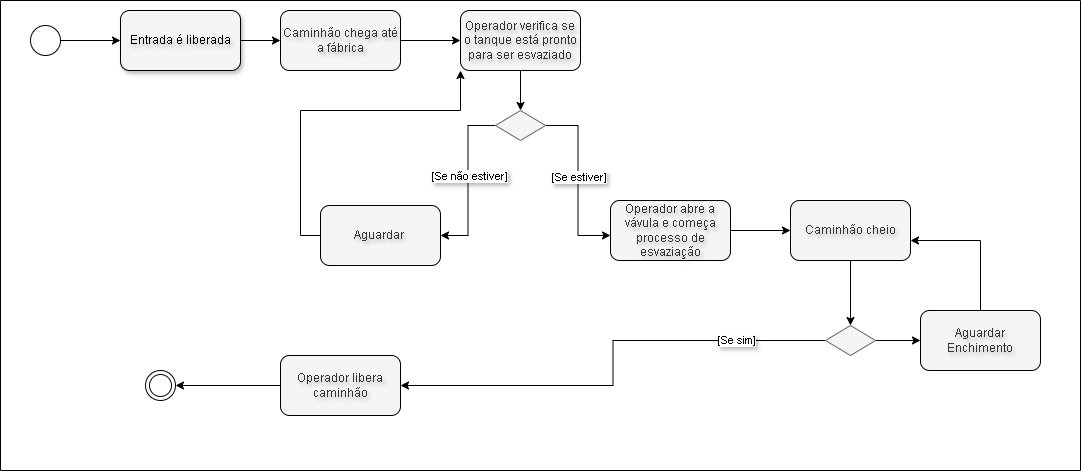

The diagram above was exported from draw.io. Its source (the exported page's mxGraphModel, read from the mxfile embedded in the PNG):
<mxGraphModel dx="2276" dy="1949" grid="1" gridSize="10" guides="1" tooltips="1" connect="1" arrows="1" fold="1" page="1" pageScale="1" pageWidth="850" pageHeight="1100" background="#FFFFFF" math="0" shadow="0">
  <root>
    <mxCell id="0" />
    <mxCell id="1" parent="0" />
    <mxCell id="_i0vP1kgup73Jhmb_HYd-1" value="" style="swimlane;startSize=0;strokeColor=#000000;labelBackgroundColor=none;textShadow=1;" vertex="1" parent="1">
      <mxGeometry x="-380" y="-560" width="1080" height="470" as="geometry" />
    </mxCell>
    <mxCell id="_i0vP1kgup73Jhmb_HYd-21" style="edgeStyle=orthogonalEdgeStyle;rounded=0;orthogonalLoop=1;jettySize=auto;html=1;entryX=0;entryY=0.5;entryDx=0;entryDy=0;strokeColor=#000000;textShadow=1;" edge="1" parent="_i0vP1kgup73Jhmb_HYd-1" source="_i0vP1kgup73Jhmb_HYd-7" target="_i0vP1kgup73Jhmb_HYd-15">
      <mxGeometry relative="1" as="geometry" />
    </mxCell>
    <mxCell id="_i0vP1kgup73Jhmb_HYd-7" value="&lt;span&gt;Caminhão chega até a fábrica&lt;/span&gt;" style="rounded=1;whiteSpace=wrap;html=1;labelBackgroundColor=none;fontColor=#333333;fillColor=#f5f5f5;strokeColor=#000000;textShadow=1;" vertex="1" parent="_i0vP1kgup73Jhmb_HYd-1">
      <mxGeometry x="280" y="10" width="120" height="60" as="geometry" />
    </mxCell>
    <mxCell id="_i0vP1kgup73Jhmb_HYd-19" style="edgeStyle=orthogonalEdgeStyle;rounded=0;orthogonalLoop=1;jettySize=auto;html=1;entryX=0;entryY=0.5;entryDx=0;entryDy=0;strokeColor=#000000;textShadow=1;" edge="1" parent="_i0vP1kgup73Jhmb_HYd-1" source="_i0vP1kgup73Jhmb_HYd-8" target="_i0vP1kgup73Jhmb_HYd-14">
      <mxGeometry relative="1" as="geometry" />
    </mxCell>
    <mxCell id="_i0vP1kgup73Jhmb_HYd-8" value="" style="ellipse;whiteSpace=wrap;html=1;aspect=fixed;textShadow=1;" vertex="1" parent="_i0vP1kgup73Jhmb_HYd-1">
      <mxGeometry x="30" y="25" width="30" height="30" as="geometry" />
    </mxCell>
    <mxCell id="_i0vP1kgup73Jhmb_HYd-9" value="" style="ellipse;shape=doubleEllipse;whiteSpace=wrap;html=1;aspect=fixed;textShadow=1;" vertex="1" parent="_i0vP1kgup73Jhmb_HYd-1">
      <mxGeometry x="145" y="370" width="30" height="30" as="geometry" />
    </mxCell>
    <mxCell id="_i0vP1kgup73Jhmb_HYd-18" style="edgeStyle=orthogonalEdgeStyle;rounded=0;orthogonalLoop=1;jettySize=auto;html=1;labelBackgroundColor=none;fontColor=#000000;strokeColor=#000000;textShadow=1;" edge="1" parent="_i0vP1kgup73Jhmb_HYd-1" source="_i0vP1kgup73Jhmb_HYd-16" target="_i0vP1kgup73Jhmb_HYd-9">
      <mxGeometry relative="1" as="geometry" />
    </mxCell>
    <mxCell id="_i0vP1kgup73Jhmb_HYd-16" value="Operador libera caminhão" style="rounded=1;whiteSpace=wrap;html=1;fontColor=#333333;labelBackgroundColor=none;fillColor=#f5f5f5;strokeColor=#000000;textShadow=1;" vertex="1" parent="_i0vP1kgup73Jhmb_HYd-1">
      <mxGeometry x="280" y="355" width="120" height="60" as="geometry" />
    </mxCell>
    <mxCell id="_i0vP1kgup73Jhmb_HYd-23" style="edgeStyle=orthogonalEdgeStyle;rounded=0;orthogonalLoop=1;jettySize=auto;html=1;entryX=0.5;entryY=0;entryDx=0;entryDy=0;strokeColor=#000000;textShadow=1;" edge="1" parent="_i0vP1kgup73Jhmb_HYd-1" source="_i0vP1kgup73Jhmb_HYd-15" target="_i0vP1kgup73Jhmb_HYd-22">
      <mxGeometry relative="1" as="geometry" />
    </mxCell>
    <mxCell id="_i0vP1kgup73Jhmb_HYd-15" value="Operador verifica se o tanque está pronto para ser esvaziado" style="rounded=1;whiteSpace=wrap;html=1;fontColor=#333333;labelBackgroundColor=none;fillColor=#f5f5f5;strokeColor=#000000;textShadow=1;" vertex="1" parent="_i0vP1kgup73Jhmb_HYd-1">
      <mxGeometry x="460" y="10" width="120" height="60" as="geometry" />
    </mxCell>
    <mxCell id="_i0vP1kgup73Jhmb_HYd-20" style="edgeStyle=orthogonalEdgeStyle;rounded=0;orthogonalLoop=1;jettySize=auto;html=1;entryX=0;entryY=0.5;entryDx=0;entryDy=0;strokeColor=#000000;textShadow=1;" edge="1" parent="_i0vP1kgup73Jhmb_HYd-1" source="_i0vP1kgup73Jhmb_HYd-14" target="_i0vP1kgup73Jhmb_HYd-7">
      <mxGeometry relative="1" as="geometry" />
    </mxCell>
    <mxCell id="_i0vP1kgup73Jhmb_HYd-14" value="&lt;font style=&quot;color: rgb(0, 0, 0);&quot;&gt;Entrada é liberada&lt;/font&gt;" style="rounded=1;whiteSpace=wrap;html=1;labelBackgroundColor=none;shadow=1;fillColor=#f5f5f5;fontColor=#333333;strokeColor=#000000;textShadow=1;" vertex="1" parent="_i0vP1kgup73Jhmb_HYd-1">
      <mxGeometry x="120" y="10" width="120" height="60" as="geometry" />
    </mxCell>
    <mxCell id="_i0vP1kgup73Jhmb_HYd-35" style="edgeStyle=orthogonalEdgeStyle;rounded=0;orthogonalLoop=1;jettySize=auto;html=1;entryX=0;entryY=0.5;entryDx=0;entryDy=0;strokeColor=#000000;textShadow=1;" edge="1" parent="_i0vP1kgup73Jhmb_HYd-1" source="_i0vP1kgup73Jhmb_HYd-17" target="_i0vP1kgup73Jhmb_HYd-34">
      <mxGeometry relative="1" as="geometry" />
    </mxCell>
    <mxCell id="_i0vP1kgup73Jhmb_HYd-17" value="Operador abre a vávula e começa processo de esvaziação" style="rounded=1;whiteSpace=wrap;html=1;fontColor=#333333;labelBackgroundColor=none;fillColor=#f5f5f5;strokeColor=#000000;textShadow=1;" vertex="1" parent="_i0vP1kgup73Jhmb_HYd-1">
      <mxGeometry x="610" y="200" width="120" height="60" as="geometry" />
    </mxCell>
    <mxCell id="_i0vP1kgup73Jhmb_HYd-25" style="edgeStyle=orthogonalEdgeStyle;rounded=0;orthogonalLoop=1;jettySize=auto;html=1;entryX=1;entryY=0.5;entryDx=0;entryDy=0;strokeColor=#000000;textShadow=1;" edge="1" parent="_i0vP1kgup73Jhmb_HYd-1" source="_i0vP1kgup73Jhmb_HYd-22" target="_i0vP1kgup73Jhmb_HYd-24">
      <mxGeometry relative="1" as="geometry" />
    </mxCell>
    <mxCell id="_i0vP1kgup73Jhmb_HYd-27" value="&lt;span&gt;[Se não estiver]&lt;/span&gt;" style="edgeLabel;html=1;align=center;verticalAlign=middle;resizable=0;points=[];textShadow=1;" vertex="1" connectable="0" parent="_i0vP1kgup73Jhmb_HYd-25">
      <mxGeometry x="-0.0539" y="1" relative="1" as="geometry">
        <mxPoint as="offset" />
      </mxGeometry>
    </mxCell>
    <mxCell id="_i0vP1kgup73Jhmb_HYd-28" style="edgeStyle=orthogonalEdgeStyle;rounded=0;orthogonalLoop=1;jettySize=auto;html=1;entryX=0;entryY=0.583;entryDx=0;entryDy=0;exitX=1;exitY=0.5;exitDx=0;exitDy=0;entryPerimeter=0;strokeColor=#000000;textShadow=1;" edge="1" parent="_i0vP1kgup73Jhmb_HYd-1" source="_i0vP1kgup73Jhmb_HYd-22" target="_i0vP1kgup73Jhmb_HYd-17">
      <mxGeometry relative="1" as="geometry" />
    </mxCell>
    <mxCell id="_i0vP1kgup73Jhmb_HYd-32" value="[Se estiver]" style="edgeLabel;html=1;align=center;verticalAlign=middle;resizable=0;points=[];textShadow=1;" vertex="1" connectable="0" parent="_i0vP1kgup73Jhmb_HYd-28">
      <mxGeometry x="-0.0455" y="1" relative="1" as="geometry">
        <mxPoint as="offset" />
      </mxGeometry>
    </mxCell>
    <mxCell id="_i0vP1kgup73Jhmb_HYd-22" value="" style="rhombus;whiteSpace=wrap;html=1;fillColor=#f5f5f5;fontColor=#333333;strokeColor=#666666;textShadow=1;" vertex="1" parent="_i0vP1kgup73Jhmb_HYd-1">
      <mxGeometry x="495" y="110" width="50" height="30" as="geometry" />
    </mxCell>
    <mxCell id="_i0vP1kgup73Jhmb_HYd-26" style="edgeStyle=orthogonalEdgeStyle;rounded=0;orthogonalLoop=1;jettySize=auto;html=1;entryX=0;entryY=1;entryDx=0;entryDy=0;strokeColor=#000000;textShadow=1;" edge="1" parent="_i0vP1kgup73Jhmb_HYd-1" source="_i0vP1kgup73Jhmb_HYd-24" target="_i0vP1kgup73Jhmb_HYd-15">
      <mxGeometry relative="1" as="geometry">
        <Array as="points">
          <mxPoint x="300" y="235" />
          <mxPoint x="300" y="110" />
          <mxPoint x="460" y="110" />
        </Array>
      </mxGeometry>
    </mxCell>
    <mxCell id="_i0vP1kgup73Jhmb_HYd-24" value="Aguardar&amp;nbsp;" style="rounded=1;whiteSpace=wrap;html=1;fontColor=#333333;labelBackgroundColor=none;fillColor=#f5f5f5;strokeColor=#000000;textShadow=1;" vertex="1" parent="_i0vP1kgup73Jhmb_HYd-1">
      <mxGeometry x="320" y="205" width="120" height="60" as="geometry" />
    </mxCell>
    <mxCell id="_i0vP1kgup73Jhmb_HYd-39" style="edgeStyle=orthogonalEdgeStyle;rounded=0;orthogonalLoop=1;jettySize=auto;html=1;entryX=0.5;entryY=0;entryDx=0;entryDy=0;strokeColor=#000000;textShadow=1;" edge="1" parent="_i0vP1kgup73Jhmb_HYd-1" source="_i0vP1kgup73Jhmb_HYd-34" target="_i0vP1kgup73Jhmb_HYd-38">
      <mxGeometry relative="1" as="geometry" />
    </mxCell>
    <mxCell id="_i0vP1kgup73Jhmb_HYd-34" value="Caminhão cheio" style="rounded=1;whiteSpace=wrap;html=1;fontColor=#333333;labelBackgroundColor=none;fillColor=#f5f5f5;strokeColor=#000000;textShadow=1;" vertex="1" parent="_i0vP1kgup73Jhmb_HYd-1">
      <mxGeometry x="790" y="200" width="120" height="60" as="geometry" />
    </mxCell>
    <mxCell id="_i0vP1kgup73Jhmb_HYd-40" style="edgeStyle=orthogonalEdgeStyle;rounded=0;orthogonalLoop=1;jettySize=auto;html=1;exitX=0;exitY=0.5;exitDx=0;exitDy=0;entryX=1;entryY=0.5;entryDx=0;entryDy=0;strokeColor=#000000;textShadow=1;" edge="1" parent="_i0vP1kgup73Jhmb_HYd-1" source="_i0vP1kgup73Jhmb_HYd-38" target="_i0vP1kgup73Jhmb_HYd-16">
      <mxGeometry relative="1" as="geometry" />
    </mxCell>
    <mxCell id="_i0vP1kgup73Jhmb_HYd-41" value="[Se sim]" style="edgeLabel;html=1;align=center;verticalAlign=middle;resizable=0;points=[];textShadow=1;" vertex="1" connectable="0" parent="_i0vP1kgup73Jhmb_HYd-40">
      <mxGeometry x="-0.6153" y="-1" relative="1" as="geometry">
        <mxPoint as="offset" />
      </mxGeometry>
    </mxCell>
    <mxCell id="_i0vP1kgup73Jhmb_HYd-44" style="edgeStyle=orthogonalEdgeStyle;rounded=0;orthogonalLoop=1;jettySize=auto;html=1;entryX=0;entryY=0.5;entryDx=0;entryDy=0;strokeColor=#000000;textShadow=1;" edge="1" parent="_i0vP1kgup73Jhmb_HYd-1" source="_i0vP1kgup73Jhmb_HYd-38" target="_i0vP1kgup73Jhmb_HYd-43">
      <mxGeometry relative="1" as="geometry" />
    </mxCell>
    <mxCell id="_i0vP1kgup73Jhmb_HYd-38" value="" style="rhombus;whiteSpace=wrap;html=1;fillColor=#f5f5f5;fontColor=#333333;strokeColor=#666666;textShadow=1;" vertex="1" parent="_i0vP1kgup73Jhmb_HYd-1">
      <mxGeometry x="825" y="325" width="50" height="30" as="geometry" />
    </mxCell>
    <mxCell id="_i0vP1kgup73Jhmb_HYd-43" value="Aguardar Enchimento" style="rounded=1;whiteSpace=wrap;html=1;fontColor=#333333;labelBackgroundColor=none;fillColor=#f5f5f5;strokeColor=#000000;textShadow=1;" vertex="1" parent="_i0vP1kgup73Jhmb_HYd-1">
      <mxGeometry x="920" y="310" width="120" height="60" as="geometry" />
    </mxCell>
    <mxCell id="_i0vP1kgup73Jhmb_HYd-45" style="edgeStyle=orthogonalEdgeStyle;rounded=0;orthogonalLoop=1;jettySize=auto;html=1;entryX=1;entryY=0.667;entryDx=0;entryDy=0;entryPerimeter=0;strokeColor=#000000;textShadow=1;" edge="1" parent="_i0vP1kgup73Jhmb_HYd-1" source="_i0vP1kgup73Jhmb_HYd-43" target="_i0vP1kgup73Jhmb_HYd-34">
      <mxGeometry relative="1" as="geometry">
        <Array as="points">
          <mxPoint x="980" y="240" />
        </Array>
      </mxGeometry>
    </mxCell>
  </root>
</mxGraphModel>